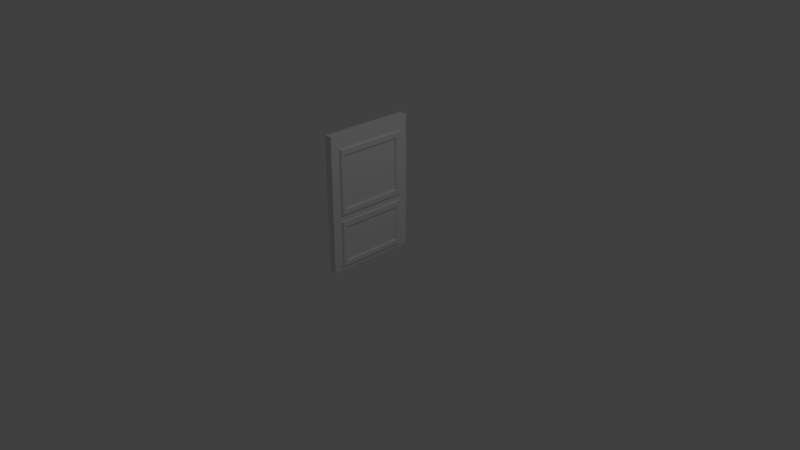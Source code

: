 # Source: Door.blend  (saved by Blender 2.79.0; exported with 4.5.12 LTS)
import bpy
from mathutils import Matrix  # noqa: F401  (used for matrix-valued properties, if any)

bpy.ops.wm.read_factory_settings(use_empty=True)
scene = bpy.context.scene
scene.name = 'Scene'

# ---- collections
col_collection_1 = bpy.data.collections.new('Collection 1'); scene.collection.children.link(col_collection_1)

# ---- materials (node trees are filled in below, after node groups)
mat_material = bpy.data.materials.new('Material')
mat_material.alpha_threshold = 0.0
mat_material.use_transparent_shadow = False
mat_material.roughness = 0.5
mat_material.line_color = (0.0, 0.0, 0.0, 1.0)

# ---- material node trees

# ---- world
world_world = bpy.data.worlds.new('World'); scene.world = world_world
world_world.color = (0.05088, 0.05088, 0.05088)
world_world.use_sun_shadow = False
world_world.sun_shadow_jitter_overblur = 0.0
world_world.cycles.sampling_method = 'MANUAL'

# ---- cameras
cam_camera = bpy.data.cameras.new('Camera')
cam_camera.clip_end = 100.0
cam_camera.lens = 35.0
cam_camera.sensor_width = 32.0
cam_camera.sensor_height = 18.0
cam_camera.ortho_scale = 7.314
cam_camera.dof.focus_distance = 0.0
cam_camera.dof.aperture_fstop = 128.0

# ---- lights
light_lamp = bpy.data.lights.new('Lamp', 'POINT')
light_lamp.transmission_factor = 0.0
light_lamp.cutoff_distance = 30.0
light_lamp.energy = 100.0
light_lamp.shadow_buffer_clip_start = 1.001
light_lamp.shadow_soft_size = 0.1
light_lamp.shadow_maximum_resolution = 0.006
light_lamp.use_absolute_resolution = True

# ---- meshes
me_cube = bpy.data.meshes.new('Cube')
me_cube.from_pydata([(1.0, 1.0, -1.0), (1.0, -1.0, -1.0), (-1.0, -1.0, -1.0), (-1.0, 1.0, -1.0), (1.0, 1.0, 1.0), (1.0, -1.0, 1.0), (-1.0, -1.0, 1.0), (-1.0, 1.0, 1.0), (1.0, 1.0, -0.3371), (1.0, 1.0, 0.7963), (1.0, -1.0, -0.3371), (1.0, -1.0, 0.7963), (-1.0, -1.0, -0.3371), (-1.0, -1.0, 0.7963), (-1.0, 1.0, -0.3371), (-1.0, 1.0, 0.7963), (1.0, 1.0, -0.2502), (1.0, 1.0, 0.7077), (1.0, -1.0, -0.2502), (1.0, -1.0, 0.7077), (-1.0, -1.0, -0.2502), (-1.0, -1.0, 0.7077), (-1.0, 1.0, -0.2502), (-1.0, 1.0, 0.7077), (1.0, 0.8094, -1.0), (1.0, -0.806, -1.0), (-1.0, -0.806, -1.0), (-1.0, 0.8094, -1.0), (1.0, 0.8094, 1.0), (1.0, -0.806, 1.0), (-1.0, -0.806, 1.0), (-1.0, 0.8094, 1.0), (-1.0, -0.806, -0.3371), (-1.0, 0.8094, -0.3371), (-1.0, -0.806, 0.7963), (-1.0, 0.8094, 0.7963), (1.0, 0.8094, -0.3371), (1.0, -0.806, -0.3371), (1.0, 0.8094, 0.7963), (1.0, -0.806, 0.7963), (1.0, 0.8094, -0.2502), (1.0, -0.806, -0.2502), (1.0, 0.8094, 0.7077), (1.0, -0.806, 0.7077), (-1.0, -0.806, -0.2502), (-1.0, 0.8094, -0.2502), (-1.0, -0.806, 0.7077), (-1.0, 0.8094, 0.7077), (1.0, 0.698, -1.0), (1.0, -0.6979, -1.0), (-1.0, -0.6979, -1.0), (-1.0, 0.698, -1.0), (1.0, 0.698, 1.0), (1.0, -0.6979, 1.0), (-1.0, -0.6979, 1.0), (-1.0, 0.698, 1.0), (-1.0, -0.6979, -0.3371), (-1.0, 0.698, -0.3371), (-1.0, -0.6979, 0.7963), (-1.0, 0.698, 0.7963), (1.0, 0.6485, -0.356), (1.0, -0.6484, -0.356), (1.0, 0.698, 0.7963), (1.0, -0.6979, 0.7963), (1.0, 0.698, -0.2502), (1.0, -0.6979, -0.2502), (1.0, 0.6621, 0.6874), (1.0, -0.662, 0.6874), (-1.0, -0.6979, -0.2502), (-1.0, 0.698, -0.2502), (-1.0, -0.6979, 0.7077), (-1.0, 0.698, 0.7077), (1.0, 1.0, -0.9548), (1.0, 1.0, -0.8698), (1.0, -1.0, -0.9548), (1.0, -1.0, -0.8698), (-1.0, -1.0, -0.9548), (-1.0, -1.0, -0.8698), (-1.0, 1.0, -0.9548), (-1.0, 1.0, -0.8698), (1.0, 0.8094, -0.8698), (1.0, 0.8094, -0.9548), (1.0, -0.806, -0.8698), (1.0, -0.806, -0.9548), (-1.0, -0.806, -0.8698), (-1.0, -0.806, -0.9548), (-1.0, 0.8094, -0.8698), (-1.0, 0.8094, -0.9548), (-1.0, -0.6979, -0.8698), (-1.0, -0.6979, -0.9548), (-1.0, 0.698, -0.8698), (-1.0, 0.698, -0.9548), (1.0, 0.6485, -0.8509), (1.0, 0.698, -0.9548), (1.0, -0.6484, -0.8509), (1.0, -0.6979, -0.9548), (1.0, 1.0, -0.1685), (1.0, 1.0, -0.08211), (1.0, -1.0, -0.1685), (1.0, -1.0, -0.08211), (-1.0, -1.0, -0.1685), (-1.0, -1.0, -0.08211), (-1.0, 1.0, -0.1685), (-1.0, 1.0, -0.08211), (-1.0, -0.806, -0.08211), (-1.0, -0.806, -0.1685), (-1.0, 0.8094, -0.08211), (-1.0, 0.8094, -0.1685), (1.0, 0.8094, -0.08211), (1.0, 0.8094, -0.1685), (1.0, -0.806, -0.08211), (1.0, -0.806, -0.1685), (1.0, 0.6621, -0.06179), (1.0, 0.698, -0.1685), (1.0, -0.662, -0.06179), (1.0, -0.6979, -0.1685), (-1.0, -0.6979, -0.08211), (-1.0, -0.6979, -0.1685), (-1.0, 0.698, -0.08211), (-1.0, 0.698, -0.1685), (1.478, -0.6979, 0.7839), (1.478, -0.7775, 0.7839), (1.478, -0.6979, 0.7077), (1.478, -0.7775, 0.7077), (1.478, 0.7776, 0.7839), (1.478, 0.7776, 0.7077), (1.478, 0.698, 0.7839), (1.478, 0.698, 0.7077), (1.478, 0.7776, -0.08211), (1.478, 0.7776, -0.1493), (1.478, -0.7774, -0.08211), (1.478, -0.7774, -0.1493), (1.478, 0.698, -0.08211), (1.478, 0.698, -0.1493), (1.478, -0.6979, -0.08211), (1.478, -0.6979, -0.1493), (1.466, -0.6979, -0.3371), (1.466, -0.7774, -0.3371), (1.466, -0.6979, -0.2609), (1.466, -0.7774, -0.2609), (1.466, 0.7776, -0.2609), (1.466, 0.7776, -0.3371), (1.466, 0.698, -0.3371), (1.466, 0.698, -0.2609), (1.466, 0.7776, -0.8698), (1.466, 0.7776, -0.9308), (1.466, -0.7774, -0.8698), (1.466, -0.7774, -0.9308), (1.466, 0.698, -0.8698), (1.466, 0.698, -0.9308), (1.466, -0.6979, -0.8698), (1.466, -0.6979, -0.9308)], [], [(25, 1, 2, 26), (29, 30, 6, 5), (39, 29, 5, 11), (11, 5, 6, 13), (35, 31, 7, 15), (72, 0, 3, 78), (4, 9, 15, 7), (16, 8, 14, 22), (86, 33, 14, 79), (47, 35, 15, 23), (75, 10, 12, 77), (19, 11, 13, 21), (82, 37, 10, 75), (43, 39, 11, 19), (37, 41, 18, 10), (110, 43, 19, 99), (10, 18, 20, 12), (99, 19, 21, 101), (33, 45, 22, 14), (106, 47, 23, 103), (9, 17, 23, 15), (96, 16, 22, 102), (101, 21, 46, 104), (118, 71, 47, 106), (12, 20, 44, 32), (57, 69, 45, 33), (97, 17, 42, 108), (113, 109, 129, 133), (8, 16, 40, 36), (60, 92, 148, 142), (17, 9, 38, 42), (110, 111, 131, 130), (73, 8, 36, 80), (40, 64, 143, 140), (21, 13, 34, 46), (71, 59, 35, 47), (77, 12, 32, 84), (90, 57, 33, 86), (13, 6, 30, 34), (59, 55, 31, 35), (9, 4, 28, 38), (63, 53, 29, 39), (4, 7, 31, 28), (53, 54, 30, 29), (0, 24, 27, 3), (49, 25, 26, 50), (24, 48, 51, 27), (48, 49, 50, 51), (28, 31, 55, 52), (52, 55, 54, 53), (38, 28, 52, 62), (62, 52, 53, 63), (34, 30, 54, 58), (58, 54, 55, 59), (84, 32, 56, 88), (88, 56, 57, 90), (46, 34, 58, 70), (70, 58, 59, 71), (93, 81, 145, 149), (92, 60, 61, 94), (39, 43, 123, 121), (38, 62, 126, 124), (82, 83, 147, 146), (92, 94, 150, 148), (112, 114, 134, 132), (112, 66, 67, 114), (32, 44, 68, 56), (56, 68, 69, 57), (104, 46, 70, 116), (116, 70, 71, 118), (48, 93, 95, 49), (37, 82, 146, 137), (24, 81, 93, 48), (65, 41, 139, 138), (50, 89, 91, 51), (89, 88, 90, 91), (26, 85, 89, 50), (85, 84, 88, 89), (51, 91, 87, 27), (91, 90, 86, 87), (2, 76, 85, 26), (76, 77, 84, 85), (49, 95, 83, 25), (61, 60, 142, 136), (0, 72, 81, 24), (72, 73, 80, 81), (25, 83, 74, 1), (83, 82, 75, 74), (1, 74, 76, 2), (74, 75, 77, 76), (27, 87, 78, 3), (87, 86, 79, 78), (8, 73, 79, 14), (73, 72, 78, 79), (68, 117, 119, 69), (117, 116, 118, 119), (44, 105, 117, 68), (105, 104, 116, 117), (64, 113, 115, 65), (43, 110, 130, 123), (40, 109, 113, 64), (42, 38, 124, 125), (65, 115, 111, 41), (115, 113, 133, 135), (16, 96, 109, 40), (96, 97, 108, 109), (69, 119, 107, 45), (119, 118, 106, 107), (20, 100, 105, 44), (100, 101, 104, 105), (17, 97, 103, 23), (97, 96, 102, 103), (45, 107, 102, 22), (107, 106, 103, 102), (18, 98, 100, 20), (98, 99, 101, 100), (41, 111, 98, 18), (111, 110, 99, 98), (134, 122, 123, 130), (122, 120, 121, 123), (125, 124, 126, 127), (127, 126, 120, 122), (128, 125, 127, 132), (133, 132, 134, 135), (129, 128, 132, 133), (135, 134, 130, 131), (62, 63, 120, 126), (66, 112, 132, 127), (111, 115, 135, 131), (114, 67, 122, 134), (63, 39, 121, 120), (67, 66, 127, 122), (108, 42, 125, 128), (109, 108, 128, 129), (136, 138, 139, 137), (150, 136, 137, 146), (144, 141, 142, 148), (141, 140, 143, 142), (142, 143, 138, 136), (149, 148, 150, 151), (145, 144, 148, 149), (151, 150, 146, 147), (64, 65, 138, 143), (83, 95, 151, 147), (94, 61, 136, 150), (36, 40, 140, 141), (80, 36, 141, 144), (41, 37, 137, 139), (81, 80, 144, 145), (95, 93, 149, 151)])
me_cube.materials.append(mat_material)
me_cube.use_remesh_preserve_volume = False
me_cube.use_remesh_preserve_attributes = False
me_cube.use_mirror_vertex_groups = False
me_cube.update()

# ---- objects
ob_cube = bpy.data.objects.new('Cube', me_cube)
ob_lamp = bpy.data.objects.new('Lamp', light_lamp)
ob_camera = bpy.data.objects.new('Camera', cam_camera)

# ---- transforms, parenting, visibility, modifiers, constraints
ob_cube.location = (0.0, 0.0, 0.8622)
ob_cube.scale = (0.05, 0.6, 0.9)
ob_cube.lock_rotations_4d = False
ob_cube.empty_display_type = 'ARROWS'
ob_cube.lineart.crease_threshold = 0.0
ob_lamp.location = (4.076, 1.005, 5.904)
ob_lamp.rotation_euler = (0.6503, 0.05522, 1.866)
ob_lamp.lock_rotations_4d = False
ob_lamp.empty_display_type = 'ARROWS'
ob_lamp.color = (0.0, 0.0, 0.0, 0.0)
ob_lamp.lineart.crease_threshold = 0.0
ob_camera.location = (7.481, -6.508, 5.344)
ob_camera.rotation_euler = (1.109, 0.0, 0.8149)
ob_camera.lock_rotations_4d = False
ob_camera.empty_display_type = 'ARROWS'
ob_camera.color = (0.0, 0.0, 0.0, 0.0)
ob_camera.display_type = 'WIRE'
ob_camera.lineart.crease_threshold = 0.0

# ---- collection membership
col_collection_1.objects.link(ob_cube)
col_collection_1.objects.link(ob_lamp)
col_collection_1.objects.link(ob_camera)

# ---- scene / render settings (as saved in the file)
scene.camera = ob_camera
scene.frame_start = 1; scene.frame_end = 250; scene.frame_set(0)
scene.render.engine = 'BLENDER_EEVEE_NEXT'
scene.render.resolution_percentage = 50
scene.render.dither_intensity = 0.0
scene.cycles.use_denoising = False
scene.cycles.samples = 128
scene.cycles.sampling_pattern = 'TABULATED_SOBOL'
scene.cycles.use_adaptive_sampling = False
scene.cycles.use_light_tree = False
scene.cycles.blur_glossy = 0.0
scene.cycles.sample_clamp_indirect = 0.0
scene.view_settings.view_transform = 'Standard'
bpy.context.view_layer.update()
